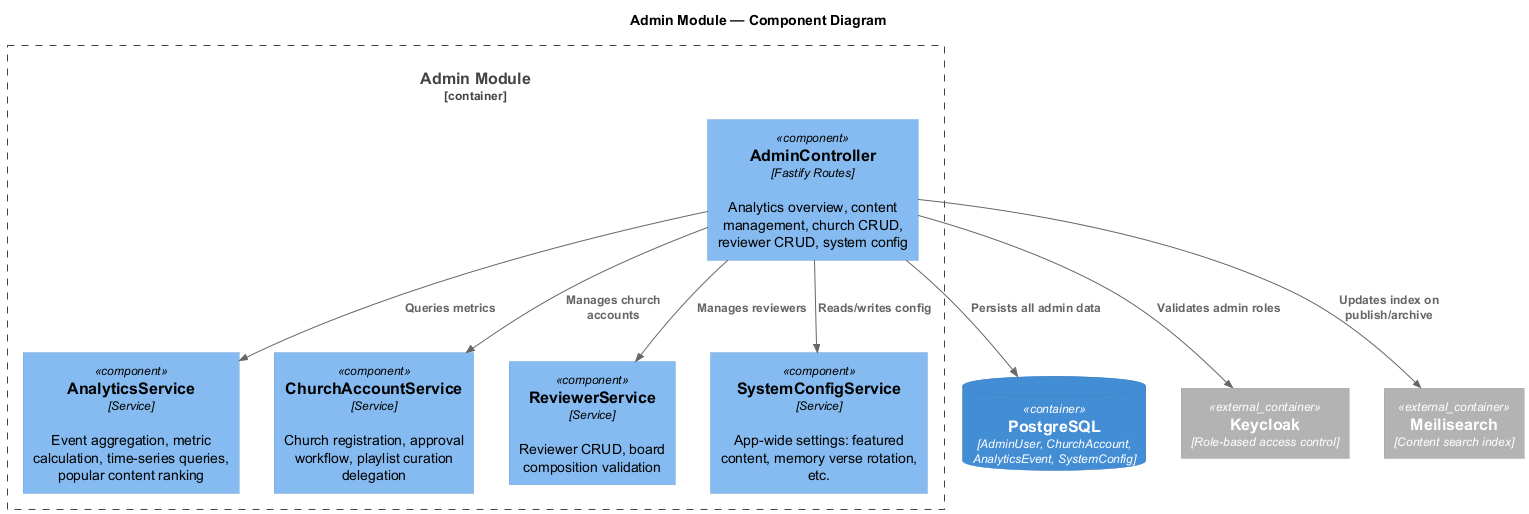

The diagram above was rendered by PlantUML. Its source (embedded in the PNG):
@startuml c4-component
!include https://raw.githubusercontent.com/plantuml-stdlib/C4-PlantUML/master/C4_Component.puml

title Admin Module — Component Diagram

Container_Boundary(admin, "Admin Module") {
  Component(ctrl, "AdminController", "Fastify Routes", "Analytics overview, content management, church CRUD, reviewer CRUD, system config")
  Component(analytics, "AnalyticsService", "Service", "Event aggregation, metric calculation, time-series queries, popular content ranking")
  Component(church, "ChurchAccountService", "Service", "Church registration, approval workflow, playlist curation delegation")
  Component(reviewer, "ReviewerService", "Service", "Reviewer CRUD, board composition validation")
  Component(config, "SystemConfigService", "Service", "App-wide settings: featured content, memory verse rotation, etc.")
}

ContainerDb(pg, "PostgreSQL", "AdminUser, ChurchAccount, AnalyticsEvent, SystemConfig")
Container_Ext(keycloak, "Keycloak", "Role-based access control")
Container_Ext(search, "Meilisearch", "Content search index")

Rel(ctrl, analytics, "Queries metrics")
Rel(ctrl, church, "Manages church accounts")
Rel(ctrl, reviewer, "Manages reviewers")
Rel(ctrl, config, "Reads/writes config")
Rel(ctrl, pg, "Persists all admin data")
Rel(ctrl, keycloak, "Validates admin roles")
Rel(ctrl, search, "Updates index on publish/archive")

@enduml